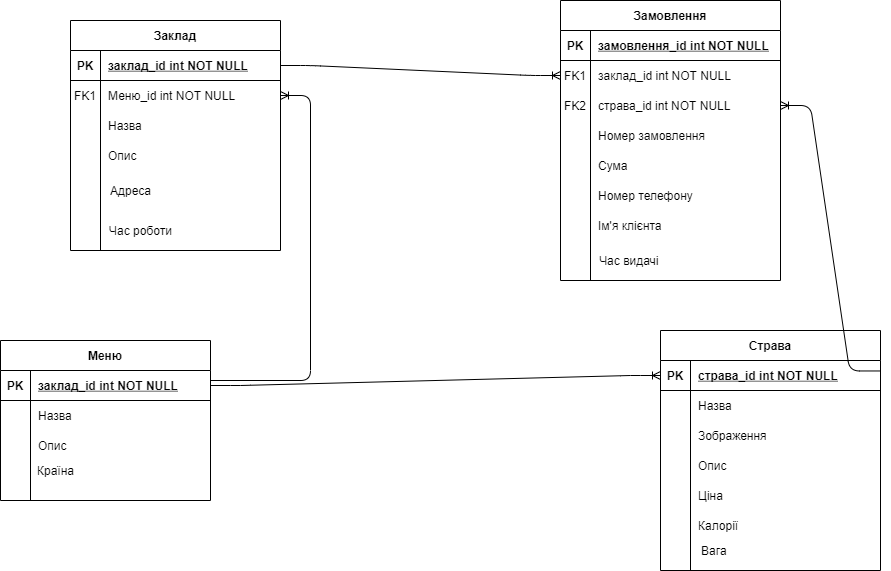

The diagram above was exported from draw.io. Its source (the exported page's mxGraphModel, read from the mxfile embedded in the PNG):
<mxGraphModel dx="897" dy="2027" grid="1" gridSize="10" guides="1" tooltips="1" connect="1" arrows="1" fold="1" page="1" pageScale="1" pageWidth="850" pageHeight="1100" math="0" shadow="0" extFonts="Permanent Marker^https://fonts.googleapis.com/css?family=Permanent+Marker">
  <root>
    <mxCell id="0" />
    <mxCell id="1" parent="0" />
    <mxCell id="C-vyLk0tnHw3VtMMgP7b-2" value="Заклад" style="shape=table;startSize=30;container=1;collapsible=1;childLayout=tableLayout;fixedRows=1;rowLines=0;fontStyle=1;align=center;resizeLast=1;" parent="1" vertex="1">
      <mxGeometry x="130" y="90" width="210" height="230" as="geometry">
        <mxRectangle x="425" y="135" width="90" height="30" as="alternateBounds" />
      </mxGeometry>
    </mxCell>
    <mxCell id="C-vyLk0tnHw3VtMMgP7b-3" value="" style="shape=partialRectangle;collapsible=0;dropTarget=0;pointerEvents=0;fillColor=none;points=[[0,0.5],[1,0.5]];portConstraint=eastwest;top=0;left=0;right=0;bottom=1;" parent="C-vyLk0tnHw3VtMMgP7b-2" vertex="1">
      <mxGeometry y="30" width="210" height="30" as="geometry" />
    </mxCell>
    <mxCell id="C-vyLk0tnHw3VtMMgP7b-4" value="PK" style="shape=partialRectangle;overflow=hidden;connectable=0;fillColor=none;top=0;left=0;bottom=0;right=0;fontStyle=1;" parent="C-vyLk0tnHw3VtMMgP7b-3" vertex="1">
      <mxGeometry width="30" height="30" as="geometry">
        <mxRectangle width="30" height="30" as="alternateBounds" />
      </mxGeometry>
    </mxCell>
    <mxCell id="C-vyLk0tnHw3VtMMgP7b-5" value="заклад_id int NOT NULL " style="shape=partialRectangle;overflow=hidden;connectable=0;fillColor=none;top=0;left=0;bottom=0;right=0;align=left;spacingLeft=6;fontStyle=5;" parent="C-vyLk0tnHw3VtMMgP7b-3" vertex="1">
      <mxGeometry x="30" width="180" height="30" as="geometry">
        <mxRectangle width="180" height="30" as="alternateBounds" />
      </mxGeometry>
    </mxCell>
    <mxCell id="C-vyLk0tnHw3VtMMgP7b-6" value="" style="shape=partialRectangle;collapsible=0;dropTarget=0;pointerEvents=0;fillColor=none;points=[[0,0.5],[1,0.5]];portConstraint=eastwest;top=0;left=0;right=0;bottom=0;" parent="C-vyLk0tnHw3VtMMgP7b-2" vertex="1">
      <mxGeometry y="60" width="210" height="30" as="geometry" />
    </mxCell>
    <mxCell id="C-vyLk0tnHw3VtMMgP7b-7" value="FK1" style="shape=partialRectangle;overflow=hidden;connectable=0;fillColor=none;top=0;left=0;bottom=0;right=0;" parent="C-vyLk0tnHw3VtMMgP7b-6" vertex="1">
      <mxGeometry width="30" height="30" as="geometry">
        <mxRectangle width="30" height="30" as="alternateBounds" />
      </mxGeometry>
    </mxCell>
    <mxCell id="C-vyLk0tnHw3VtMMgP7b-8" value="Меню_id int NOT NULL" style="shape=partialRectangle;overflow=hidden;connectable=0;fillColor=none;top=0;left=0;bottom=0;right=0;align=left;spacingLeft=6;" parent="C-vyLk0tnHw3VtMMgP7b-6" vertex="1">
      <mxGeometry x="30" width="180" height="30" as="geometry">
        <mxRectangle width="180" height="30" as="alternateBounds" />
      </mxGeometry>
    </mxCell>
    <mxCell id="LDSOVgkLIkEM14nhUORk-7" value="" style="shape=partialRectangle;collapsible=0;dropTarget=0;pointerEvents=0;fillColor=none;points=[[0,0.5],[1,0.5]];portConstraint=eastwest;top=0;left=0;right=0;bottom=0;" parent="C-vyLk0tnHw3VtMMgP7b-2" vertex="1">
      <mxGeometry y="90" width="210" height="30" as="geometry" />
    </mxCell>
    <mxCell id="LDSOVgkLIkEM14nhUORk-8" value="" style="shape=partialRectangle;overflow=hidden;connectable=0;fillColor=none;top=0;left=0;bottom=0;right=0;" parent="LDSOVgkLIkEM14nhUORk-7" vertex="1">
      <mxGeometry width="30" height="30" as="geometry">
        <mxRectangle width="30" height="30" as="alternateBounds" />
      </mxGeometry>
    </mxCell>
    <mxCell id="LDSOVgkLIkEM14nhUORk-9" value="Назва" style="shape=partialRectangle;overflow=hidden;connectable=0;fillColor=none;top=0;left=0;bottom=0;right=0;align=left;spacingLeft=6;" parent="LDSOVgkLIkEM14nhUORk-7" vertex="1">
      <mxGeometry x="30" width="180" height="30" as="geometry">
        <mxRectangle width="180" height="30" as="alternateBounds" />
      </mxGeometry>
    </mxCell>
    <mxCell id="LDSOVgkLIkEM14nhUORk-16" value="" style="shape=partialRectangle;collapsible=0;dropTarget=0;pointerEvents=0;fillColor=none;points=[[0,0.5],[1,0.5]];portConstraint=eastwest;top=0;left=0;right=0;bottom=0;" parent="C-vyLk0tnHw3VtMMgP7b-2" vertex="1">
      <mxGeometry y="120" width="210" height="30" as="geometry" />
    </mxCell>
    <mxCell id="LDSOVgkLIkEM14nhUORk-17" value="" style="shape=partialRectangle;overflow=hidden;connectable=0;fillColor=none;top=0;left=0;bottom=0;right=0;" parent="LDSOVgkLIkEM14nhUORk-16" vertex="1">
      <mxGeometry width="30" height="30" as="geometry">
        <mxRectangle width="30" height="30" as="alternateBounds" />
      </mxGeometry>
    </mxCell>
    <mxCell id="LDSOVgkLIkEM14nhUORk-18" value="Опис" style="shape=partialRectangle;overflow=hidden;connectable=0;fillColor=none;top=0;left=0;bottom=0;right=0;align=left;spacingLeft=6;" parent="LDSOVgkLIkEM14nhUORk-16" vertex="1">
      <mxGeometry x="30" width="180" height="30" as="geometry">
        <mxRectangle width="180" height="30" as="alternateBounds" />
      </mxGeometry>
    </mxCell>
    <mxCell id="C-vyLk0tnHw3VtMMgP7b-23" value="Меню" style="shape=table;startSize=30;container=1;collapsible=1;childLayout=tableLayout;fixedRows=1;rowLines=0;fontStyle=1;align=center;resizeLast=1;" parent="1" vertex="1">
      <mxGeometry x="60" y="410" width="210" height="160" as="geometry">
        <mxRectangle x="120" y="120" width="100" height="30" as="alternateBounds" />
      </mxGeometry>
    </mxCell>
    <mxCell id="C-vyLk0tnHw3VtMMgP7b-24" value="" style="shape=partialRectangle;collapsible=0;dropTarget=0;pointerEvents=0;fillColor=none;points=[[0,0.5],[1,0.5]];portConstraint=eastwest;top=0;left=0;right=0;bottom=1;" parent="C-vyLk0tnHw3VtMMgP7b-23" vertex="1">
      <mxGeometry y="30" width="210" height="30" as="geometry" />
    </mxCell>
    <mxCell id="C-vyLk0tnHw3VtMMgP7b-25" value="PK" style="shape=partialRectangle;overflow=hidden;connectable=0;fillColor=none;top=0;left=0;bottom=0;right=0;fontStyle=1;" parent="C-vyLk0tnHw3VtMMgP7b-24" vertex="1">
      <mxGeometry width="30" height="30" as="geometry">
        <mxRectangle width="30" height="30" as="alternateBounds" />
      </mxGeometry>
    </mxCell>
    <mxCell id="C-vyLk0tnHw3VtMMgP7b-26" value="заклад_id int NOT NULL " style="shape=partialRectangle;overflow=hidden;connectable=0;fillColor=none;top=0;left=0;bottom=0;right=0;align=left;spacingLeft=6;fontStyle=5;" parent="C-vyLk0tnHw3VtMMgP7b-24" vertex="1">
      <mxGeometry x="30" width="180" height="30" as="geometry">
        <mxRectangle width="180" height="30" as="alternateBounds" />
      </mxGeometry>
    </mxCell>
    <mxCell id="C-vyLk0tnHw3VtMMgP7b-27" value="" style="shape=partialRectangle;collapsible=0;dropTarget=0;pointerEvents=0;fillColor=none;points=[[0,0.5],[1,0.5]];portConstraint=eastwest;top=0;left=0;right=0;bottom=0;" parent="C-vyLk0tnHw3VtMMgP7b-23" vertex="1">
      <mxGeometry y="60" width="210" height="30" as="geometry" />
    </mxCell>
    <mxCell id="C-vyLk0tnHw3VtMMgP7b-28" value="" style="shape=partialRectangle;overflow=hidden;connectable=0;fillColor=none;top=0;left=0;bottom=0;right=0;" parent="C-vyLk0tnHw3VtMMgP7b-27" vertex="1">
      <mxGeometry width="30" height="30" as="geometry">
        <mxRectangle width="30" height="30" as="alternateBounds" />
      </mxGeometry>
    </mxCell>
    <mxCell id="C-vyLk0tnHw3VtMMgP7b-29" value="Назва" style="shape=partialRectangle;overflow=hidden;connectable=0;fillColor=none;top=0;left=0;bottom=0;right=0;align=left;spacingLeft=6;" parent="C-vyLk0tnHw3VtMMgP7b-27" vertex="1">
      <mxGeometry x="30" width="180" height="30" as="geometry">
        <mxRectangle width="180" height="30" as="alternateBounds" />
      </mxGeometry>
    </mxCell>
    <mxCell id="LDSOVgkLIkEM14nhUORk-10" value="" style="shape=partialRectangle;collapsible=0;dropTarget=0;pointerEvents=0;fillColor=none;points=[[0,0.5],[1,0.5]];portConstraint=eastwest;top=0;left=0;right=0;bottom=0;" parent="C-vyLk0tnHw3VtMMgP7b-23" vertex="1">
      <mxGeometry y="90" width="210" height="30" as="geometry" />
    </mxCell>
    <mxCell id="LDSOVgkLIkEM14nhUORk-11" value="" style="shape=partialRectangle;overflow=hidden;connectable=0;fillColor=none;top=0;left=0;bottom=0;right=0;" parent="LDSOVgkLIkEM14nhUORk-10" vertex="1">
      <mxGeometry width="30" height="30" as="geometry">
        <mxRectangle width="30" height="30" as="alternateBounds" />
      </mxGeometry>
    </mxCell>
    <mxCell id="LDSOVgkLIkEM14nhUORk-12" value="Опис" style="shape=partialRectangle;overflow=hidden;connectable=0;fillColor=none;top=0;left=0;bottom=0;right=0;align=left;spacingLeft=6;" parent="LDSOVgkLIkEM14nhUORk-10" vertex="1">
      <mxGeometry x="30" width="180" height="30" as="geometry">
        <mxRectangle width="180" height="30" as="alternateBounds" />
      </mxGeometry>
    </mxCell>
    <mxCell id="LDSOVgkLIkEM14nhUORk-38" value="Страва" style="shape=table;startSize=30;container=1;collapsible=1;childLayout=tableLayout;fixedRows=1;rowLines=0;fontStyle=1;align=center;resizeLast=1;" parent="1" vertex="1">
      <mxGeometry x="720" y="400" width="220" height="240" as="geometry" />
    </mxCell>
    <mxCell id="LDSOVgkLIkEM14nhUORk-39" value="" style="shape=partialRectangle;collapsible=0;dropTarget=0;pointerEvents=0;fillColor=none;top=0;left=0;bottom=1;right=0;points=[[0,0.5],[1,0.5]];portConstraint=eastwest;" parent="LDSOVgkLIkEM14nhUORk-38" vertex="1">
      <mxGeometry y="30" width="220" height="30" as="geometry" />
    </mxCell>
    <mxCell id="LDSOVgkLIkEM14nhUORk-40" value="PK" style="shape=partialRectangle;connectable=0;fillColor=none;top=0;left=0;bottom=0;right=0;fontStyle=1;overflow=hidden;" parent="LDSOVgkLIkEM14nhUORk-39" vertex="1">
      <mxGeometry width="30" height="30" as="geometry">
        <mxRectangle width="30" height="30" as="alternateBounds" />
      </mxGeometry>
    </mxCell>
    <mxCell id="LDSOVgkLIkEM14nhUORk-41" value="страва_id int NOT NULL" style="shape=partialRectangle;connectable=0;fillColor=none;top=0;left=0;bottom=0;right=0;align=left;spacingLeft=6;fontStyle=5;overflow=hidden;" parent="LDSOVgkLIkEM14nhUORk-39" vertex="1">
      <mxGeometry x="30" width="190" height="30" as="geometry">
        <mxRectangle width="190" height="30" as="alternateBounds" />
      </mxGeometry>
    </mxCell>
    <mxCell id="LDSOVgkLIkEM14nhUORk-48" value="" style="shape=partialRectangle;collapsible=0;dropTarget=0;pointerEvents=0;fillColor=none;top=0;left=0;bottom=0;right=0;points=[[0,0.5],[1,0.5]];portConstraint=eastwest;" parent="LDSOVgkLIkEM14nhUORk-38" vertex="1">
      <mxGeometry y="60" width="220" height="30" as="geometry" />
    </mxCell>
    <mxCell id="LDSOVgkLIkEM14nhUORk-49" value="" style="shape=partialRectangle;connectable=0;fillColor=none;top=0;left=0;bottom=0;right=0;editable=1;overflow=hidden;" parent="LDSOVgkLIkEM14nhUORk-48" vertex="1">
      <mxGeometry width="30" height="30" as="geometry">
        <mxRectangle width="30" height="30" as="alternateBounds" />
      </mxGeometry>
    </mxCell>
    <mxCell id="LDSOVgkLIkEM14nhUORk-50" value="Назва" style="shape=partialRectangle;connectable=0;fillColor=none;top=0;left=0;bottom=0;right=0;align=left;spacingLeft=6;overflow=hidden;" parent="LDSOVgkLIkEM14nhUORk-48" vertex="1">
      <mxGeometry x="30" width="190" height="30" as="geometry">
        <mxRectangle width="190" height="30" as="alternateBounds" />
      </mxGeometry>
    </mxCell>
    <mxCell id="LDSOVgkLIkEM14nhUORk-51" value="" style="shape=partialRectangle;collapsible=0;dropTarget=0;pointerEvents=0;fillColor=none;top=0;left=0;bottom=0;right=0;points=[[0,0.5],[1,0.5]];portConstraint=eastwest;" parent="LDSOVgkLIkEM14nhUORk-38" vertex="1">
      <mxGeometry y="90" width="220" height="30" as="geometry" />
    </mxCell>
    <mxCell id="LDSOVgkLIkEM14nhUORk-52" value="" style="shape=partialRectangle;connectable=0;fillColor=none;top=0;left=0;bottom=0;right=0;editable=1;overflow=hidden;" parent="LDSOVgkLIkEM14nhUORk-51" vertex="1">
      <mxGeometry width="30" height="30" as="geometry">
        <mxRectangle width="30" height="30" as="alternateBounds" />
      </mxGeometry>
    </mxCell>
    <mxCell id="LDSOVgkLIkEM14nhUORk-53" value="Зображення" style="shape=partialRectangle;connectable=0;fillColor=none;top=0;left=0;bottom=0;right=0;align=left;spacingLeft=6;overflow=hidden;" parent="LDSOVgkLIkEM14nhUORk-51" vertex="1">
      <mxGeometry x="30" width="190" height="30" as="geometry">
        <mxRectangle width="190" height="30" as="alternateBounds" />
      </mxGeometry>
    </mxCell>
    <mxCell id="LDSOVgkLIkEM14nhUORk-54" value="" style="shape=partialRectangle;collapsible=0;dropTarget=0;pointerEvents=0;fillColor=none;top=0;left=0;bottom=0;right=0;points=[[0,0.5],[1,0.5]];portConstraint=eastwest;" parent="LDSOVgkLIkEM14nhUORk-38" vertex="1">
      <mxGeometry y="120" width="220" height="30" as="geometry" />
    </mxCell>
    <mxCell id="LDSOVgkLIkEM14nhUORk-55" value="" style="shape=partialRectangle;connectable=0;fillColor=none;top=0;left=0;bottom=0;right=0;editable=1;overflow=hidden;" parent="LDSOVgkLIkEM14nhUORk-54" vertex="1">
      <mxGeometry width="30" height="30" as="geometry">
        <mxRectangle width="30" height="30" as="alternateBounds" />
      </mxGeometry>
    </mxCell>
    <mxCell id="LDSOVgkLIkEM14nhUORk-56" value="Опис" style="shape=partialRectangle;connectable=0;fillColor=none;top=0;left=0;bottom=0;right=0;align=left;spacingLeft=6;overflow=hidden;" parent="LDSOVgkLIkEM14nhUORk-54" vertex="1">
      <mxGeometry x="30" width="190" height="30" as="geometry">
        <mxRectangle width="190" height="30" as="alternateBounds" />
      </mxGeometry>
    </mxCell>
    <mxCell id="LDSOVgkLIkEM14nhUORk-57" value="" style="shape=partialRectangle;collapsible=0;dropTarget=0;pointerEvents=0;fillColor=none;top=0;left=0;bottom=0;right=0;points=[[0,0.5],[1,0.5]];portConstraint=eastwest;" parent="LDSOVgkLIkEM14nhUORk-38" vertex="1">
      <mxGeometry y="150" width="220" height="30" as="geometry" />
    </mxCell>
    <mxCell id="LDSOVgkLIkEM14nhUORk-58" value="" style="shape=partialRectangle;connectable=0;fillColor=none;top=0;left=0;bottom=0;right=0;editable=1;overflow=hidden;" parent="LDSOVgkLIkEM14nhUORk-57" vertex="1">
      <mxGeometry width="30" height="30" as="geometry">
        <mxRectangle width="30" height="30" as="alternateBounds" />
      </mxGeometry>
    </mxCell>
    <mxCell id="LDSOVgkLIkEM14nhUORk-59" value="Ціна" style="shape=partialRectangle;connectable=0;fillColor=none;top=0;left=0;bottom=0;right=0;align=left;spacingLeft=6;overflow=hidden;" parent="LDSOVgkLIkEM14nhUORk-57" vertex="1">
      <mxGeometry x="30" width="190" height="30" as="geometry">
        <mxRectangle width="190" height="30" as="alternateBounds" />
      </mxGeometry>
    </mxCell>
    <mxCell id="LDSOVgkLIkEM14nhUORk-81" value="" style="shape=partialRectangle;collapsible=0;dropTarget=0;pointerEvents=0;fillColor=none;top=0;left=0;bottom=0;right=0;points=[[0,0.5],[1,0.5]];portConstraint=eastwest;" parent="LDSOVgkLIkEM14nhUORk-38" vertex="1">
      <mxGeometry y="180" width="220" height="30" as="geometry" />
    </mxCell>
    <mxCell id="LDSOVgkLIkEM14nhUORk-82" value="" style="shape=partialRectangle;connectable=0;fillColor=none;top=0;left=0;bottom=0;right=0;editable=1;overflow=hidden;" parent="LDSOVgkLIkEM14nhUORk-81" vertex="1">
      <mxGeometry width="30" height="30" as="geometry">
        <mxRectangle width="30" height="30" as="alternateBounds" />
      </mxGeometry>
    </mxCell>
    <mxCell id="LDSOVgkLIkEM14nhUORk-83" value="Калорії" style="shape=partialRectangle;connectable=0;fillColor=none;top=0;left=0;bottom=0;right=0;align=left;spacingLeft=6;overflow=hidden;" parent="LDSOVgkLIkEM14nhUORk-81" vertex="1">
      <mxGeometry x="30" width="190" height="30" as="geometry">
        <mxRectangle width="190" height="30" as="alternateBounds" />
      </mxGeometry>
    </mxCell>
    <mxCell id="LDSOVgkLIkEM14nhUORk-121" value="Замовлення" style="shape=table;startSize=30;container=1;collapsible=1;childLayout=tableLayout;fixedRows=1;rowLines=0;fontStyle=1;align=center;resizeLast=1;" parent="1" vertex="1">
      <mxGeometry x="620" y="70" width="220" height="280" as="geometry" />
    </mxCell>
    <mxCell id="LDSOVgkLIkEM14nhUORk-122" value="" style="shape=partialRectangle;collapsible=0;dropTarget=0;pointerEvents=0;fillColor=none;top=0;left=0;bottom=1;right=0;points=[[0,0.5],[1,0.5]];portConstraint=eastwest;" parent="LDSOVgkLIkEM14nhUORk-121" vertex="1">
      <mxGeometry y="30" width="220" height="30" as="geometry" />
    </mxCell>
    <mxCell id="LDSOVgkLIkEM14nhUORk-123" value="PK" style="shape=partialRectangle;connectable=0;fillColor=none;top=0;left=0;bottom=0;right=0;fontStyle=1;overflow=hidden;" parent="LDSOVgkLIkEM14nhUORk-122" vertex="1">
      <mxGeometry width="30" height="30" as="geometry">
        <mxRectangle width="30" height="30" as="alternateBounds" />
      </mxGeometry>
    </mxCell>
    <mxCell id="LDSOVgkLIkEM14nhUORk-124" value="замовлення_id int NOT NULL" style="shape=partialRectangle;connectable=0;fillColor=none;top=0;left=0;bottom=0;right=0;align=left;spacingLeft=6;fontStyle=5;overflow=hidden;" parent="LDSOVgkLIkEM14nhUORk-122" vertex="1">
      <mxGeometry x="30" width="190" height="30" as="geometry">
        <mxRectangle width="190" height="30" as="alternateBounds" />
      </mxGeometry>
    </mxCell>
    <mxCell id="LDSOVgkLIkEM14nhUORk-125" value="" style="shape=partialRectangle;collapsible=0;dropTarget=0;pointerEvents=0;fillColor=none;top=0;left=0;bottom=0;right=0;points=[[0,0.5],[1,0.5]];portConstraint=eastwest;" parent="LDSOVgkLIkEM14nhUORk-121" vertex="1">
      <mxGeometry y="60" width="220" height="30" as="geometry" />
    </mxCell>
    <mxCell id="LDSOVgkLIkEM14nhUORk-126" value="FK1" style="shape=partialRectangle;connectable=0;fillColor=none;top=0;left=0;bottom=0;right=0;editable=1;overflow=hidden;" parent="LDSOVgkLIkEM14nhUORk-125" vertex="1">
      <mxGeometry width="30" height="30" as="geometry">
        <mxRectangle width="30" height="30" as="alternateBounds" />
      </mxGeometry>
    </mxCell>
    <mxCell id="LDSOVgkLIkEM14nhUORk-127" value="заклад_id int NOT NULL" style="shape=partialRectangle;connectable=0;fillColor=none;top=0;left=0;bottom=0;right=0;align=left;spacingLeft=6;overflow=hidden;" parent="LDSOVgkLIkEM14nhUORk-125" vertex="1">
      <mxGeometry x="30" width="190" height="30" as="geometry">
        <mxRectangle width="190" height="30" as="alternateBounds" />
      </mxGeometry>
    </mxCell>
    <mxCell id="LDSOVgkLIkEM14nhUORk-131" value="" style="shape=partialRectangle;collapsible=0;dropTarget=0;pointerEvents=0;fillColor=none;top=0;left=0;bottom=0;right=0;points=[[0,0.5],[1,0.5]];portConstraint=eastwest;" parent="LDSOVgkLIkEM14nhUORk-121" vertex="1">
      <mxGeometry y="90" width="220" height="30" as="geometry" />
    </mxCell>
    <mxCell id="LDSOVgkLIkEM14nhUORk-132" value="FK2" style="shape=partialRectangle;connectable=0;fillColor=none;top=0;left=0;bottom=0;right=0;editable=1;overflow=hidden;" parent="LDSOVgkLIkEM14nhUORk-131" vertex="1">
      <mxGeometry width="30" height="30" as="geometry">
        <mxRectangle width="30" height="30" as="alternateBounds" />
      </mxGeometry>
    </mxCell>
    <mxCell id="LDSOVgkLIkEM14nhUORk-133" value="страва_id int NOT NULL" style="shape=partialRectangle;connectable=0;fillColor=none;top=0;left=0;bottom=0;right=0;align=left;spacingLeft=6;overflow=hidden;" parent="LDSOVgkLIkEM14nhUORk-131" vertex="1">
      <mxGeometry x="30" width="190" height="30" as="geometry">
        <mxRectangle width="190" height="30" as="alternateBounds" />
      </mxGeometry>
    </mxCell>
    <mxCell id="LDSOVgkLIkEM14nhUORk-134" value="" style="shape=partialRectangle;collapsible=0;dropTarget=0;pointerEvents=0;fillColor=none;top=0;left=0;bottom=0;right=0;points=[[0,0.5],[1,0.5]];portConstraint=eastwest;" parent="LDSOVgkLIkEM14nhUORk-121" vertex="1">
      <mxGeometry y="120" width="220" height="30" as="geometry" />
    </mxCell>
    <mxCell id="LDSOVgkLIkEM14nhUORk-135" value="" style="shape=partialRectangle;connectable=0;fillColor=none;top=0;left=0;bottom=0;right=0;editable=1;overflow=hidden;" parent="LDSOVgkLIkEM14nhUORk-134" vertex="1">
      <mxGeometry width="30" height="30" as="geometry">
        <mxRectangle width="30" height="30" as="alternateBounds" />
      </mxGeometry>
    </mxCell>
    <mxCell id="LDSOVgkLIkEM14nhUORk-136" value="Номер замовлення" style="shape=partialRectangle;connectable=0;fillColor=none;top=0;left=0;bottom=0;right=0;align=left;spacingLeft=6;overflow=hidden;" parent="LDSOVgkLIkEM14nhUORk-134" vertex="1">
      <mxGeometry x="30" width="190" height="30" as="geometry">
        <mxRectangle width="190" height="30" as="alternateBounds" />
      </mxGeometry>
    </mxCell>
    <mxCell id="LDSOVgkLIkEM14nhUORk-137" value="" style="shape=partialRectangle;collapsible=0;dropTarget=0;pointerEvents=0;fillColor=none;top=0;left=0;bottom=0;right=0;points=[[0,0.5],[1,0.5]];portConstraint=eastwest;" parent="LDSOVgkLIkEM14nhUORk-121" vertex="1">
      <mxGeometry y="150" width="220" height="30" as="geometry" />
    </mxCell>
    <mxCell id="LDSOVgkLIkEM14nhUORk-138" value="" style="shape=partialRectangle;connectable=0;fillColor=none;top=0;left=0;bottom=0;right=0;editable=1;overflow=hidden;" parent="LDSOVgkLIkEM14nhUORk-137" vertex="1">
      <mxGeometry width="30" height="30" as="geometry">
        <mxRectangle width="30" height="30" as="alternateBounds" />
      </mxGeometry>
    </mxCell>
    <mxCell id="LDSOVgkLIkEM14nhUORk-139" value="Сума" style="shape=partialRectangle;connectable=0;fillColor=none;top=0;left=0;bottom=0;right=0;align=left;spacingLeft=6;overflow=hidden;" parent="LDSOVgkLIkEM14nhUORk-137" vertex="1">
      <mxGeometry x="30" width="190" height="30" as="geometry">
        <mxRectangle width="190" height="30" as="alternateBounds" />
      </mxGeometry>
    </mxCell>
    <mxCell id="LDSOVgkLIkEM14nhUORk-140" value="" style="shape=partialRectangle;collapsible=0;dropTarget=0;pointerEvents=0;fillColor=none;top=0;left=0;bottom=0;right=0;points=[[0,0.5],[1,0.5]];portConstraint=eastwest;" parent="LDSOVgkLIkEM14nhUORk-121" vertex="1">
      <mxGeometry y="180" width="220" height="30" as="geometry" />
    </mxCell>
    <mxCell id="LDSOVgkLIkEM14nhUORk-141" value="" style="shape=partialRectangle;connectable=0;fillColor=none;top=0;left=0;bottom=0;right=0;editable=1;overflow=hidden;" parent="LDSOVgkLIkEM14nhUORk-140" vertex="1">
      <mxGeometry width="30" height="30" as="geometry">
        <mxRectangle width="30" height="30" as="alternateBounds" />
      </mxGeometry>
    </mxCell>
    <mxCell id="LDSOVgkLIkEM14nhUORk-142" value="Номер телефону" style="shape=partialRectangle;connectable=0;fillColor=none;top=0;left=0;bottom=0;right=0;align=left;spacingLeft=6;overflow=hidden;" parent="LDSOVgkLIkEM14nhUORk-140" vertex="1">
      <mxGeometry x="30" width="190" height="30" as="geometry">
        <mxRectangle width="190" height="30" as="alternateBounds" />
      </mxGeometry>
    </mxCell>
    <mxCell id="LDSOVgkLIkEM14nhUORk-143" value="" style="shape=partialRectangle;collapsible=0;dropTarget=0;pointerEvents=0;fillColor=none;top=0;left=0;bottom=0;right=0;points=[[0,0.5],[1,0.5]];portConstraint=eastwest;" parent="LDSOVgkLIkEM14nhUORk-121" vertex="1">
      <mxGeometry y="210" width="220" height="30" as="geometry" />
    </mxCell>
    <mxCell id="LDSOVgkLIkEM14nhUORk-144" value="" style="shape=partialRectangle;connectable=0;fillColor=none;top=0;left=0;bottom=0;right=0;editable=1;overflow=hidden;" parent="LDSOVgkLIkEM14nhUORk-143" vertex="1">
      <mxGeometry width="30" height="30" as="geometry">
        <mxRectangle width="30" height="30" as="alternateBounds" />
      </mxGeometry>
    </mxCell>
    <mxCell id="LDSOVgkLIkEM14nhUORk-145" value="Ім'я клієнта" style="shape=partialRectangle;connectable=0;fillColor=none;top=0;left=0;bottom=0;right=0;align=left;spacingLeft=6;overflow=hidden;" parent="LDSOVgkLIkEM14nhUORk-143" vertex="1">
      <mxGeometry x="30" width="190" height="30" as="geometry">
        <mxRectangle width="190" height="30" as="alternateBounds" />
      </mxGeometry>
    </mxCell>
    <mxCell id="LDSOVgkLIkEM14nhUORk-157" value="" style="edgeStyle=entityRelationEdgeStyle;fontSize=12;html=1;endArrow=ERoneToMany;" parent="1" target="C-vyLk0tnHw3VtMMgP7b-6" edge="1">
      <mxGeometry width="100" height="100" relative="1" as="geometry">
        <mxPoint x="270" y="450" as="sourcePoint" />
        <mxPoint x="900" y="520" as="targetPoint" />
      </mxGeometry>
    </mxCell>
    <mxCell id="skx2qZURP2_v05foqTO--2" value="" style="edgeStyle=entityRelationEdgeStyle;fontSize=12;html=1;endArrow=ERoneToMany;exitX=0.996;exitY=0.349;exitDx=0;exitDy=0;exitPerimeter=0;" parent="1" source="LDSOVgkLIkEM14nhUORk-39" target="LDSOVgkLIkEM14nhUORk-131" edge="1">
      <mxGeometry width="100" height="100" relative="1" as="geometry">
        <mxPoint x="950" y="235" as="sourcePoint" />
        <mxPoint x="850" y="155" as="targetPoint" />
      </mxGeometry>
    </mxCell>
    <mxCell id="skx2qZURP2_v05foqTO--3" value="" style="edgeStyle=entityRelationEdgeStyle;fontSize=12;html=1;endArrow=ERoneToMany;entryX=0;entryY=0.5;entryDx=0;entryDy=0;" parent="1" source="C-vyLk0tnHw3VtMMgP7b-3" target="LDSOVgkLIkEM14nhUORk-125" edge="1">
      <mxGeometry width="100" height="100" relative="1" as="geometry">
        <mxPoint x="400" y="160" as="sourcePoint" />
        <mxPoint x="620" y="175" as="targetPoint" />
      </mxGeometry>
    </mxCell>
    <mxCell id="skx2qZURP2_v05foqTO--5" value="" style="edgeStyle=entityRelationEdgeStyle;fontSize=12;html=1;endArrow=ERoneToMany;entryX=0;entryY=0.5;entryDx=0;entryDy=0;" parent="1" source="C-vyLk0tnHw3VtMMgP7b-24" target="LDSOVgkLIkEM14nhUORk-39" edge="1">
      <mxGeometry width="100" height="100" relative="1" as="geometry">
        <mxPoint x="370" y="560" as="sourcePoint" />
        <mxPoint x="370" y="675" as="targetPoint" />
      </mxGeometry>
    </mxCell>
    <mxCell id="NpniDIl-AWwTSd1eP83M-1" value="Адреса" style="text;html=1;align=center;verticalAlign=middle;resizable=0;points=[];autosize=1;strokeColor=none;fillColor=none;" vertex="1" parent="1">
      <mxGeometry x="160" y="250" width="60" height="20" as="geometry" />
    </mxCell>
    <mxCell id="NpniDIl-AWwTSd1eP83M-2" value="Час роботи" style="text;html=1;align=center;verticalAlign=middle;resizable=0;points=[];autosize=1;strokeColor=none;fillColor=none;" vertex="1" parent="1">
      <mxGeometry x="160" y="290" width="80" height="20" as="geometry" />
    </mxCell>
    <mxCell id="NpniDIl-AWwTSd1eP83M-3" value="Вага&amp;nbsp; &amp;nbsp;&amp;nbsp;" style="text;html=1;align=center;verticalAlign=middle;resizable=0;points=[];autosize=1;strokeColor=none;fillColor=none;" vertex="1" parent="1">
      <mxGeometry x="755" y="610" width="50" height="20" as="geometry" />
    </mxCell>
    <mxCell id="NpniDIl-AWwTSd1eP83M-5" value="Країна" style="text;html=1;align=center;verticalAlign=middle;resizable=0;points=[];autosize=1;strokeColor=none;fillColor=none;" vertex="1" parent="1">
      <mxGeometry x="90" y="530" width="50" height="20" as="geometry" />
    </mxCell>
    <mxCell id="NpniDIl-AWwTSd1eP83M-6" value="Час видачі&amp;nbsp;" style="text;html=1;align=center;verticalAlign=middle;resizable=0;points=[];autosize=1;strokeColor=none;fillColor=none;" vertex="1" parent="1">
      <mxGeometry x="650" y="320" width="80" height="20" as="geometry" />
    </mxCell>
  </root>
</mxGraphModel>